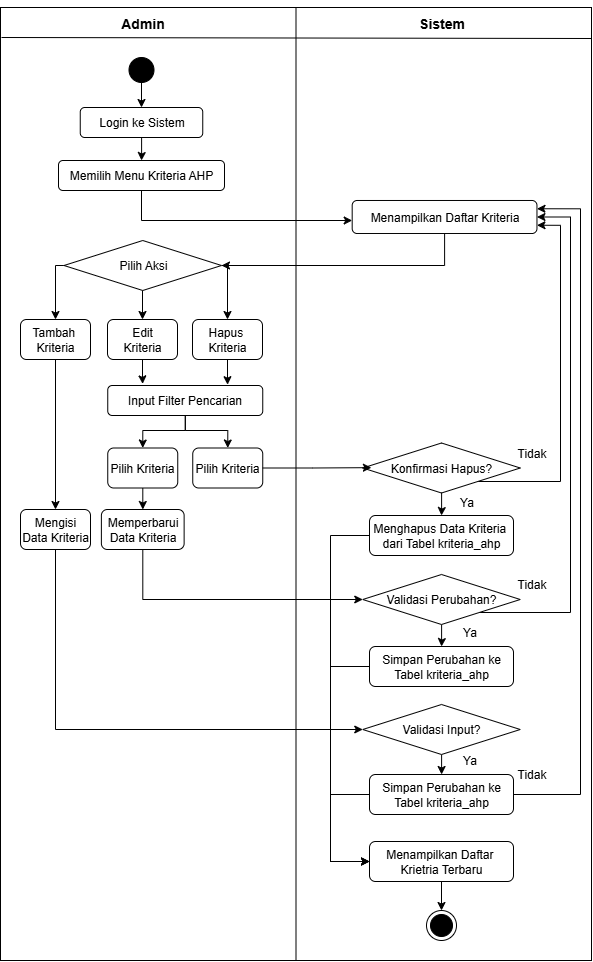

The diagram above was exported from draw.io. Its source (the exported page's mxGraphModel, read from the mxfile embedded in the PNG):
<mxGraphModel dx="1028" dy="628" grid="1" gridSize="10" guides="1" tooltips="1" connect="1" arrows="1" fold="1" page="1" pageScale="1" pageWidth="827" pageHeight="1169" math="0" shadow="0">
  <root>
    <mxCell id="0" />
    <mxCell id="1" parent="0" />
    <mxCell id="0cu7Vn3YqsUHZsJ-Y7jf-1" value="" style="rounded=0;whiteSpace=wrap;html=1;shadow=0;glass=0;" parent="1" vertex="1">
      <mxGeometry x="118" y="97" width="591" height="953" as="geometry" />
    </mxCell>
    <mxCell id="0cu7Vn3YqsUHZsJ-Y7jf-2" value="" style="endArrow=none;html=1;rounded=0;entryX=0.5;entryY=0;entryDx=0;entryDy=0;exitX=0.5;exitY=1;exitDx=0;exitDy=0;" parent="1" source="0cu7Vn3YqsUHZsJ-Y7jf-1" target="0cu7Vn3YqsUHZsJ-Y7jf-1" edge="1">
      <mxGeometry width="50" height="50" relative="1" as="geometry">
        <mxPoint x="369" y="337" as="sourcePoint" />
        <mxPoint x="419" y="287" as="targetPoint" />
      </mxGeometry>
    </mxCell>
    <mxCell id="0cu7Vn3YqsUHZsJ-Y7jf-3" value="" style="endArrow=none;html=1;rounded=0;" parent="1" edge="1">
      <mxGeometry width="50" height="50" relative="1" as="geometry">
        <mxPoint x="119" y="127" as="sourcePoint" />
        <mxPoint x="709" y="128" as="targetPoint" />
      </mxGeometry>
    </mxCell>
    <mxCell id="0cu7Vn3YqsUHZsJ-Y7jf-4" value="&lt;font style=&quot;font-size: 14px;&quot;&gt;Admin&lt;/font&gt;" style="text;strokeColor=none;fillColor=none;html=1;fontSize=24;fontStyle=1;verticalAlign=middle;align=center;" parent="1" vertex="1">
      <mxGeometry x="210.25" y="90" width="100" height="40" as="geometry" />
    </mxCell>
    <mxCell id="0cu7Vn3YqsUHZsJ-Y7jf-5" value="&lt;font style=&quot;font-size: 14px;&quot;&gt;Sistem&lt;/font&gt;" style="text;strokeColor=none;fillColor=none;html=1;fontSize=24;fontStyle=1;verticalAlign=middle;align=center;" parent="1" vertex="1">
      <mxGeometry x="509" y="90" width="100" height="40" as="geometry" />
    </mxCell>
    <mxCell id="0cu7Vn3YqsUHZsJ-Y7jf-6" style="edgeStyle=orthogonalEdgeStyle;rounded=0;orthogonalLoop=1;jettySize=auto;html=1;entryX=0.5;entryY=0;entryDx=0;entryDy=0;" parent="1" source="0cu7Vn3YqsUHZsJ-Y7jf-7" target="0cu7Vn3YqsUHZsJ-Y7jf-9" edge="1">
      <mxGeometry relative="1" as="geometry" />
    </mxCell>
    <mxCell id="0cu7Vn3YqsUHZsJ-Y7jf-7" value="" style="ellipse;shape=doubleEllipse;whiteSpace=wrap;html=1;aspect=fixed;gradientColor=none;fillColor=#000000;" parent="1" vertex="1">
      <mxGeometry x="246.5" y="147" width="25" height="25" as="geometry" />
    </mxCell>
    <mxCell id="0cu7Vn3YqsUHZsJ-Y7jf-8" style="edgeStyle=orthogonalEdgeStyle;rounded=0;orthogonalLoop=1;jettySize=auto;html=1;entryX=0.5;entryY=0;entryDx=0;entryDy=0;" parent="1" source="0cu7Vn3YqsUHZsJ-Y7jf-9" target="0cu7Vn3YqsUHZsJ-Y7jf-11" edge="1">
      <mxGeometry relative="1" as="geometry" />
    </mxCell>
    <mxCell id="0cu7Vn3YqsUHZsJ-Y7jf-9" value="Login ke Sistem" style="rounded=1;whiteSpace=wrap;html=1;" parent="1" vertex="1">
      <mxGeometry x="197.75" y="197" width="122.5" height="30" as="geometry" />
    </mxCell>
    <mxCell id="0cu7Vn3YqsUHZsJ-Y7jf-10" style="edgeStyle=orthogonalEdgeStyle;rounded=0;orthogonalLoop=1;jettySize=auto;html=1;" parent="1" source="0cu7Vn3YqsUHZsJ-Y7jf-11" target="0cu7Vn3YqsUHZsJ-Y7jf-14" edge="1">
      <mxGeometry relative="1" as="geometry">
        <Array as="points">
          <mxPoint x="259" y="310" />
        </Array>
      </mxGeometry>
    </mxCell>
    <mxCell id="0cu7Vn3YqsUHZsJ-Y7jf-11" value="Memilih Menu Kriteria AHP" style="rounded=1;whiteSpace=wrap;html=1;" parent="1" vertex="1">
      <mxGeometry x="176" y="250" width="166" height="30" as="geometry" />
    </mxCell>
    <mxCell id="0cu7Vn3YqsUHZsJ-Y7jf-12" value="" style="ellipse;html=1;shape=endState;fillColor=#000000;strokeColor=#000000;" parent="1" vertex="1">
      <mxGeometry x="544" y="1000" width="30" height="30" as="geometry" />
    </mxCell>
    <mxCell id="0cu7Vn3YqsUHZsJ-Y7jf-13" style="edgeStyle=orthogonalEdgeStyle;rounded=0;orthogonalLoop=1;jettySize=auto;html=1;entryX=1;entryY=0.5;entryDx=0;entryDy=0;" parent="1" source="0cu7Vn3YqsUHZsJ-Y7jf-14" target="0cu7Vn3YqsUHZsJ-Y7jf-20" edge="1">
      <mxGeometry relative="1" as="geometry">
        <Array as="points">
          <mxPoint x="562" y="355" />
        </Array>
      </mxGeometry>
    </mxCell>
    <mxCell id="0cu7Vn3YqsUHZsJ-Y7jf-14" value="Menampilkan Daftar Kriteria" style="rounded=1;whiteSpace=wrap;html=1;" parent="1" vertex="1">
      <mxGeometry x="469.69000000000005" y="290" width="184.77" height="33" as="geometry" />
    </mxCell>
    <mxCell id="0cu7Vn3YqsUHZsJ-Y7jf-15" style="edgeStyle=orthogonalEdgeStyle;rounded=0;orthogonalLoop=1;jettySize=auto;html=1;entryX=0.5;entryY=0;entryDx=0;entryDy=0;" parent="1" source="0cu7Vn3YqsUHZsJ-Y7jf-16" target="0cu7Vn3YqsUHZsJ-Y7jf-27" edge="1">
      <mxGeometry relative="1" as="geometry" />
    </mxCell>
    <mxCell id="0cu7Vn3YqsUHZsJ-Y7jf-16" value="Tambah&amp;nbsp;&lt;div&gt;Kriteria&lt;/div&gt;" style="rounded=1;whiteSpace=wrap;html=1;" parent="1" vertex="1">
      <mxGeometry x="138" y="409" width="70" height="40" as="geometry" />
    </mxCell>
    <mxCell id="0cu7Vn3YqsUHZsJ-Y7jf-17" style="edgeStyle=orthogonalEdgeStyle;rounded=0;orthogonalLoop=1;jettySize=auto;html=1;entryX=0.5;entryY=0;entryDx=0;entryDy=0;" parent="1" source="0cu7Vn3YqsUHZsJ-Y7jf-20" target="0cu7Vn3YqsUHZsJ-Y7jf-21" edge="1">
      <mxGeometry relative="1" as="geometry">
        <Array as="points">
          <mxPoint x="260" y="410" />
          <mxPoint x="260" y="410" />
        </Array>
      </mxGeometry>
    </mxCell>
    <mxCell id="0cu7Vn3YqsUHZsJ-Y7jf-18" style="edgeStyle=orthogonalEdgeStyle;rounded=0;orthogonalLoop=1;jettySize=auto;html=1;entryX=0.5;entryY=0;entryDx=0;entryDy=0;exitX=0;exitY=0.5;exitDx=0;exitDy=0;" parent="1" source="0cu7Vn3YqsUHZsJ-Y7jf-20" target="0cu7Vn3YqsUHZsJ-Y7jf-16" edge="1">
      <mxGeometry relative="1" as="geometry">
        <Array as="points">
          <mxPoint x="173" y="355" />
        </Array>
      </mxGeometry>
    </mxCell>
    <mxCell id="0cu7Vn3YqsUHZsJ-Y7jf-19" style="edgeStyle=orthogonalEdgeStyle;rounded=0;orthogonalLoop=1;jettySize=auto;html=1;exitX=1;exitY=0.5;exitDx=0;exitDy=0;" parent="1" source="0cu7Vn3YqsUHZsJ-Y7jf-20" target="0cu7Vn3YqsUHZsJ-Y7jf-22" edge="1">
      <mxGeometry relative="1" as="geometry">
        <Array as="points">
          <mxPoint x="345" y="355" />
        </Array>
      </mxGeometry>
    </mxCell>
    <mxCell id="0cu7Vn3YqsUHZsJ-Y7jf-20" value="Pilih Aksi" style="rhombus;whiteSpace=wrap;html=1;" parent="1" vertex="1">
      <mxGeometry x="181.5" y="330" width="157.5" height="50" as="geometry" />
    </mxCell>
    <mxCell id="0cu7Vn3YqsUHZsJ-Y7jf-21" value="Edit&lt;br&gt;&lt;div&gt;Kriteria&lt;/div&gt;" style="rounded=1;whiteSpace=wrap;html=1;" parent="1" vertex="1">
      <mxGeometry x="225" y="409" width="70" height="40" as="geometry" />
    </mxCell>
    <mxCell id="0cu7Vn3YqsUHZsJ-Y7jf-22" value="Hapus&amp;nbsp;&lt;div&gt;Kriteria&lt;/div&gt;" style="rounded=1;whiteSpace=wrap;html=1;" parent="1" vertex="1">
      <mxGeometry x="310" y="409" width="70" height="40" as="geometry" />
    </mxCell>
    <mxCell id="0cu7Vn3YqsUHZsJ-Y7jf-23" value="Pilih Kriteria" style="rounded=1;whiteSpace=wrap;html=1;" parent="1" vertex="1">
      <mxGeometry x="310.25" y="537.5" width="70" height="40" as="geometry" />
    </mxCell>
    <mxCell id="0cu7Vn3YqsUHZsJ-Y7jf-24" style="edgeStyle=orthogonalEdgeStyle;rounded=0;orthogonalLoop=1;jettySize=auto;html=1;" parent="1" source="0cu7Vn3YqsUHZsJ-Y7jf-25" target="0cu7Vn3YqsUHZsJ-Y7jf-29" edge="1">
      <mxGeometry relative="1" as="geometry" />
    </mxCell>
    <mxCell id="0cu7Vn3YqsUHZsJ-Y7jf-25" value="Pilih Kriteria" style="rounded=1;whiteSpace=wrap;html=1;" parent="1" vertex="1">
      <mxGeometry x="225.25" y="537.5" width="70" height="40" as="geometry" />
    </mxCell>
    <mxCell id="0cu7Vn3YqsUHZsJ-Y7jf-26" style="edgeStyle=orthogonalEdgeStyle;rounded=0;orthogonalLoop=1;jettySize=auto;html=1;entryX=0;entryY=0.5;entryDx=0;entryDy=0;" parent="1" source="0cu7Vn3YqsUHZsJ-Y7jf-27" target="0cu7Vn3YqsUHZsJ-Y7jf-46" edge="1">
      <mxGeometry relative="1" as="geometry">
        <Array as="points">
          <mxPoint x="173" y="819" />
        </Array>
      </mxGeometry>
    </mxCell>
    <mxCell id="0cu7Vn3YqsUHZsJ-Y7jf-27" value="Mengisi Data Kriteria" style="rounded=1;whiteSpace=wrap;html=1;" parent="1" vertex="1">
      <mxGeometry x="138" y="599" width="70" height="40" as="geometry" />
    </mxCell>
    <mxCell id="0cu7Vn3YqsUHZsJ-Y7jf-28" style="edgeStyle=orthogonalEdgeStyle;rounded=0;orthogonalLoop=1;jettySize=auto;html=1;entryX=0;entryY=0.5;entryDx=0;entryDy=0;" parent="1" source="0cu7Vn3YqsUHZsJ-Y7jf-29" target="0cu7Vn3YqsUHZsJ-Y7jf-40" edge="1">
      <mxGeometry relative="1" as="geometry">
        <Array as="points">
          <mxPoint x="260" y="689" />
        </Array>
      </mxGeometry>
    </mxCell>
    <mxCell id="0cu7Vn3YqsUHZsJ-Y7jf-29" value="Memperbarui Data Kriteria" style="rounded=1;whiteSpace=wrap;html=1;" parent="1" vertex="1">
      <mxGeometry x="218.88" y="599" width="82.75" height="40" as="geometry" />
    </mxCell>
    <mxCell id="0cu7Vn3YqsUHZsJ-Y7jf-30" style="edgeStyle=orthogonalEdgeStyle;rounded=0;orthogonalLoop=1;jettySize=auto;html=1;entryX=0.5;entryY=0;entryDx=0;entryDy=0;" parent="1" source="0cu7Vn3YqsUHZsJ-Y7jf-32" target="0cu7Vn3YqsUHZsJ-Y7jf-35" edge="1">
      <mxGeometry relative="1" as="geometry" />
    </mxCell>
    <mxCell id="0cu7Vn3YqsUHZsJ-Y7jf-31" style="edgeStyle=orthogonalEdgeStyle;rounded=0;orthogonalLoop=1;jettySize=auto;html=1;entryX=1;entryY=0.75;entryDx=0;entryDy=0;" parent="1" source="0cu7Vn3YqsUHZsJ-Y7jf-32" target="0cu7Vn3YqsUHZsJ-Y7jf-14" edge="1">
      <mxGeometry relative="1" as="geometry">
        <Array as="points">
          <mxPoint x="678" y="571" />
          <mxPoint x="678" y="315" />
        </Array>
      </mxGeometry>
    </mxCell>
    <mxCell id="0cu7Vn3YqsUHZsJ-Y7jf-32" value="Konfirmasi Hapus?" style="rhombus;whiteSpace=wrap;html=1;" parent="1" vertex="1">
      <mxGeometry x="480.25" y="532.5" width="157.5" height="50" as="geometry" />
    </mxCell>
    <mxCell id="0cu7Vn3YqsUHZsJ-Y7jf-33" style="edgeStyle=orthogonalEdgeStyle;rounded=0;orthogonalLoop=1;jettySize=auto;html=1;entryX=0.055;entryY=0.493;entryDx=0;entryDy=0;entryPerimeter=0;" parent="1" source="0cu7Vn3YqsUHZsJ-Y7jf-23" target="0cu7Vn3YqsUHZsJ-Y7jf-32" edge="1">
      <mxGeometry relative="1" as="geometry" />
    </mxCell>
    <mxCell id="0cu7Vn3YqsUHZsJ-Y7jf-34" style="edgeStyle=orthogonalEdgeStyle;rounded=0;orthogonalLoop=1;jettySize=auto;html=1;entryX=0;entryY=0.5;entryDx=0;entryDy=0;" parent="1" source="0cu7Vn3YqsUHZsJ-Y7jf-35" target="0cu7Vn3YqsUHZsJ-Y7jf-53" edge="1">
      <mxGeometry relative="1" as="geometry">
        <Array as="points">
          <mxPoint x="448" y="625" />
          <mxPoint x="448" y="951" />
        </Array>
      </mxGeometry>
    </mxCell>
    <mxCell id="0cu7Vn3YqsUHZsJ-Y7jf-35" value="Menghapus Data Kriteria&amp;nbsp;&lt;div&gt;dari Tabel kriteria_ahp&lt;/div&gt;" style="rounded=1;whiteSpace=wrap;html=1;" parent="1" vertex="1">
      <mxGeometry x="487" y="605" width="144" height="40" as="geometry" />
    </mxCell>
    <mxCell id="0cu7Vn3YqsUHZsJ-Y7jf-36" value="Ya" style="text;html=1;align=center;verticalAlign=middle;whiteSpace=wrap;rounded=0;fillColor=default;" parent="1" vertex="1">
      <mxGeometry x="573" y="581.5" width="23.12" height="20" as="geometry" />
    </mxCell>
    <mxCell id="0cu7Vn3YqsUHZsJ-Y7jf-37" value="Tidak" style="text;html=1;align=center;verticalAlign=middle;whiteSpace=wrap;rounded=0;fillColor=default;" parent="1" vertex="1">
      <mxGeometry x="637.75" y="532.5" width="23.12" height="20" as="geometry" />
    </mxCell>
    <mxCell id="0cu7Vn3YqsUHZsJ-Y7jf-38" style="edgeStyle=orthogonalEdgeStyle;rounded=0;orthogonalLoop=1;jettySize=auto;html=1;entryX=1;entryY=0.5;entryDx=0;entryDy=0;" parent="1" source="0cu7Vn3YqsUHZsJ-Y7jf-40" target="0cu7Vn3YqsUHZsJ-Y7jf-14" edge="1">
      <mxGeometry relative="1" as="geometry">
        <Array as="points">
          <mxPoint x="688" y="702" />
          <mxPoint x="688" y="307" />
        </Array>
      </mxGeometry>
    </mxCell>
    <mxCell id="0cu7Vn3YqsUHZsJ-Y7jf-39" style="edgeStyle=orthogonalEdgeStyle;rounded=0;orthogonalLoop=1;jettySize=auto;html=1;entryX=0.5;entryY=0;entryDx=0;entryDy=0;" parent="1" source="0cu7Vn3YqsUHZsJ-Y7jf-40" target="0cu7Vn3YqsUHZsJ-Y7jf-42" edge="1">
      <mxGeometry relative="1" as="geometry" />
    </mxCell>
    <mxCell id="0cu7Vn3YqsUHZsJ-Y7jf-40" value="Validasi Perubahan?" style="rhombus;whiteSpace=wrap;html=1;" parent="1" vertex="1">
      <mxGeometry x="480.25" y="664" width="157.5" height="50" as="geometry" />
    </mxCell>
    <mxCell id="0cu7Vn3YqsUHZsJ-Y7jf-41" style="edgeStyle=orthogonalEdgeStyle;rounded=0;orthogonalLoop=1;jettySize=auto;html=1;entryX=0;entryY=0.5;entryDx=0;entryDy=0;" parent="1" source="0cu7Vn3YqsUHZsJ-Y7jf-42" target="0cu7Vn3YqsUHZsJ-Y7jf-53" edge="1">
      <mxGeometry relative="1" as="geometry">
        <Array as="points">
          <mxPoint x="448" y="756" />
          <mxPoint x="448" y="951" />
        </Array>
      </mxGeometry>
    </mxCell>
    <mxCell id="0cu7Vn3YqsUHZsJ-Y7jf-42" value="Simpan Perubahan ke Tabel kriteria_ahp" style="rounded=1;whiteSpace=wrap;html=1;" parent="1" vertex="1">
      <mxGeometry x="487" y="736" width="144" height="40" as="geometry" />
    </mxCell>
    <mxCell id="0cu7Vn3YqsUHZsJ-Y7jf-43" value="Ya" style="text;html=1;align=center;verticalAlign=middle;whiteSpace=wrap;rounded=0;fillColor=default;" parent="1" vertex="1">
      <mxGeometry x="576" y="712" width="23.12" height="20" as="geometry" />
    </mxCell>
    <mxCell id="0cu7Vn3YqsUHZsJ-Y7jf-44" value="Tidak" style="text;html=1;align=center;verticalAlign=middle;whiteSpace=wrap;rounded=0;fillColor=default;" parent="1" vertex="1">
      <mxGeometry x="637.75" y="664" width="23.12" height="20" as="geometry" />
    </mxCell>
    <mxCell id="0cu7Vn3YqsUHZsJ-Y7jf-45" style="edgeStyle=orthogonalEdgeStyle;rounded=0;orthogonalLoop=1;jettySize=auto;html=1;entryX=0.5;entryY=0;entryDx=0;entryDy=0;" parent="1" source="0cu7Vn3YqsUHZsJ-Y7jf-46" target="0cu7Vn3YqsUHZsJ-Y7jf-49" edge="1">
      <mxGeometry relative="1" as="geometry" />
    </mxCell>
    <mxCell id="0cu7Vn3YqsUHZsJ-Y7jf-46" value="Validasi Input?" style="rhombus;whiteSpace=wrap;html=1;" parent="1" vertex="1">
      <mxGeometry x="480.25" y="794" width="157.5" height="50" as="geometry" />
    </mxCell>
    <mxCell id="0cu7Vn3YqsUHZsJ-Y7jf-47" style="edgeStyle=orthogonalEdgeStyle;rounded=0;orthogonalLoop=1;jettySize=auto;html=1;entryX=0;entryY=0.5;entryDx=0;entryDy=0;" parent="1" source="0cu7Vn3YqsUHZsJ-Y7jf-49" target="0cu7Vn3YqsUHZsJ-Y7jf-53" edge="1">
      <mxGeometry relative="1" as="geometry">
        <Array as="points">
          <mxPoint x="448" y="884" />
          <mxPoint x="448" y="951" />
        </Array>
      </mxGeometry>
    </mxCell>
    <mxCell id="0cu7Vn3YqsUHZsJ-Y7jf-48" style="edgeStyle=orthogonalEdgeStyle;rounded=0;orthogonalLoop=1;jettySize=auto;html=1;entryX=1;entryY=0.25;entryDx=0;entryDy=0;" parent="1" source="0cu7Vn3YqsUHZsJ-Y7jf-49" target="0cu7Vn3YqsUHZsJ-Y7jf-14" edge="1">
      <mxGeometry relative="1" as="geometry">
        <Array as="points">
          <mxPoint x="698" y="884" />
          <mxPoint x="698" y="298" />
        </Array>
      </mxGeometry>
    </mxCell>
    <mxCell id="0cu7Vn3YqsUHZsJ-Y7jf-49" value="Simpan Perubahan ke Tabel kriteria_ahp" style="rounded=1;whiteSpace=wrap;html=1;" parent="1" vertex="1">
      <mxGeometry x="487" y="864" width="144" height="40" as="geometry" />
    </mxCell>
    <mxCell id="0cu7Vn3YqsUHZsJ-Y7jf-50" value="Tidak" style="text;html=1;align=center;verticalAlign=middle;whiteSpace=wrap;rounded=0;fillColor=default;" parent="1" vertex="1">
      <mxGeometry x="637.75" y="854" width="23.12" height="20" as="geometry" />
    </mxCell>
    <mxCell id="0cu7Vn3YqsUHZsJ-Y7jf-51" value="Ya" style="text;html=1;align=center;verticalAlign=middle;whiteSpace=wrap;rounded=0;fillColor=default;" parent="1" vertex="1">
      <mxGeometry x="576" y="840" width="23.12" height="20" as="geometry" />
    </mxCell>
    <mxCell id="0cu7Vn3YqsUHZsJ-Y7jf-52" style="edgeStyle=orthogonalEdgeStyle;rounded=0;orthogonalLoop=1;jettySize=auto;html=1;entryX=0.5;entryY=0;entryDx=0;entryDy=0;" parent="1" source="0cu7Vn3YqsUHZsJ-Y7jf-53" target="0cu7Vn3YqsUHZsJ-Y7jf-12" edge="1">
      <mxGeometry relative="1" as="geometry" />
    </mxCell>
    <mxCell id="0cu7Vn3YqsUHZsJ-Y7jf-53" value="Menampilkan Daftar&amp;nbsp;&lt;div&gt;Krietria Terbaru&lt;/div&gt;" style="rounded=1;whiteSpace=wrap;html=1;" parent="1" vertex="1">
      <mxGeometry x="487" y="931" width="144" height="40" as="geometry" />
    </mxCell>
    <mxCell id="0cu7Vn3YqsUHZsJ-Y7jf-54" style="edgeStyle=orthogonalEdgeStyle;rounded=0;orthogonalLoop=1;jettySize=auto;html=1;entryX=0.5;entryY=0;entryDx=0;entryDy=0;" parent="1" source="0cu7Vn3YqsUHZsJ-Y7jf-56" target="0cu7Vn3YqsUHZsJ-Y7jf-25" edge="1">
      <mxGeometry relative="1" as="geometry">
        <Array as="points">
          <mxPoint x="303" y="520" />
          <mxPoint x="260" y="520" />
        </Array>
      </mxGeometry>
    </mxCell>
    <mxCell id="0cu7Vn3YqsUHZsJ-Y7jf-55" style="edgeStyle=orthogonalEdgeStyle;rounded=0;orthogonalLoop=1;jettySize=auto;html=1;entryX=0.5;entryY=0;entryDx=0;entryDy=0;" parent="1" source="0cu7Vn3YqsUHZsJ-Y7jf-56" target="0cu7Vn3YqsUHZsJ-Y7jf-23" edge="1">
      <mxGeometry relative="1" as="geometry">
        <Array as="points">
          <mxPoint x="303" y="520" />
          <mxPoint x="345" y="520" />
        </Array>
      </mxGeometry>
    </mxCell>
    <mxCell id="0cu7Vn3YqsUHZsJ-Y7jf-56" value="Input Filter Pencarian" style="rounded=1;whiteSpace=wrap;html=1;" parent="1" vertex="1">
      <mxGeometry x="225.25" y="475" width="155" height="30" as="geometry" />
    </mxCell>
    <mxCell id="0cu7Vn3YqsUHZsJ-Y7jf-57" style="edgeStyle=orthogonalEdgeStyle;rounded=0;orthogonalLoop=1;jettySize=auto;html=1;entryX=0.225;entryY=-0.054;entryDx=0;entryDy=0;entryPerimeter=0;" parent="1" source="0cu7Vn3YqsUHZsJ-Y7jf-21" target="0cu7Vn3YqsUHZsJ-Y7jf-56" edge="1">
      <mxGeometry relative="1" as="geometry" />
    </mxCell>
    <mxCell id="0cu7Vn3YqsUHZsJ-Y7jf-58" style="edgeStyle=orthogonalEdgeStyle;rounded=0;orthogonalLoop=1;jettySize=auto;html=1;entryX=0.773;entryY=-0.027;entryDx=0;entryDy=0;entryPerimeter=0;" parent="1" source="0cu7Vn3YqsUHZsJ-Y7jf-22" target="0cu7Vn3YqsUHZsJ-Y7jf-56" edge="1">
      <mxGeometry relative="1" as="geometry" />
    </mxCell>
  </root>
</mxGraphModel>